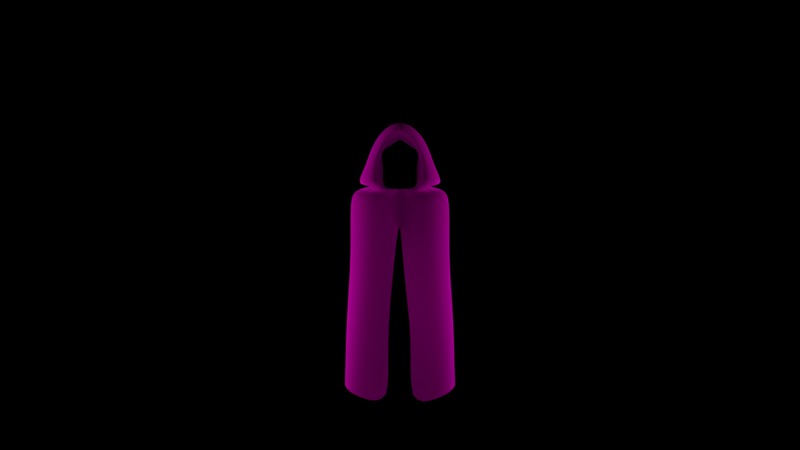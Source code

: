 # Source: phantom.bake1b.blend  (saved by Blender 2.79.0; exported with 4.5.12 LTS)
import bpy
from mathutils import Matrix  # noqa: F401  (used for matrix-valued properties, if any)

bpy.ops.wm.read_factory_settings(use_empty=True)
scene = bpy.context.scene
scene.name = 'Scene'

# ---- collections
col_collection_1 = bpy.data.collections.new('Collection 1'); scene.collection.children.link(col_collection_1)

# ---- images (referenced by path relative to the original .blend; pixels are not part of the script)
import os
ASSET_DIR = os.environ.get("B2B_ASSET_DIR", "")  # directory of the original .blend (textures are referenced by path, not embedded)
HERE = os.path.dirname(os.path.abspath(__file__))  # packed textures are extracted next to this script under _unpacked/

def load_image(name, relpath, width, height, colorspace="sRGB"):
    """Load a texture the original file referenced (path relative to the .blend, or extracted next to this script)."""
    p = next((c for c in (os.path.join(HERE, relpath), os.path.join(ASSET_DIR, relpath)) if relpath and os.path.exists(c)), "")
    if p:
        img = bpy.data.images.load(p, check_existing=True)
        img.name = name
    else:  # same state as the original file: an image datablock whose file is absent (Cycles renders it pink)
        img = bpy.data.images.new(name, width, height)
        img.source = "FILE"
        img.filepath = "//" + (relpath or name)
    img.colorspace_settings.name = colorspace
    return img
img_tecidofibravegetal_seamlessroughjutetexture_jpg = load_image('TecidoFibraVegetal_SeamlessRoughJuteTexture.jpg', 'TecidoFibraVegetal_SeamlessRoughJuteTexture.jpg', 1024, 1024, 'sRGB')
img_corridor_phantom = load_image('corridor_phantom', 'corridor_phantom.png', 1024, 1024, 'sRGB')

# ---- materials (node trees are filled in below, after node groups)
mat_material_001 = bpy.data.materials.new('Material.001')
mat_material_001.alpha_threshold = 0.0
mat_material_001.roughness = 0.5
mat_material = bpy.data.materials.new('Material')
mat_material.alpha_threshold = 0.0
mat_material.roughness = 0.5
mat_material.line_color = (0.0, 0.0, 0.0, 1.0)

# ---- material node trees
mat_material_001.use_nodes = True; mat_material_001.node_tree.nodes.clear()
_N = mat_material_001.node_tree.nodes; _L = mat_material_001.node_tree.links
n0 = _N.new('ShaderNodeOutputMaterial'); n0.name = 'Material Output'; n0.location = (300, 300)
n1 = _N.new('ShaderNodeBsdfDiffuse'); n1.name = 'Diffuse BSDF'; n1.location = (10, 300)
n1.inputs[0].default_value = (0.0, 0.0, 0.0, 1.0)
_L.new(n1.outputs[0], n0.inputs[0])
n0.is_active_output = True
mat_material.use_nodes = True; mat_material.node_tree.nodes.clear()
_N = mat_material.node_tree.nodes; _L = mat_material.node_tree.links
n0 = _N.new('ShaderNodeOutputMaterial'); n0.name = 'Material Output'; n0.location = (300, 300)
n1 = _N.new('ShaderNodeBsdfDiffuse'); n1.name = 'Diffuse BSDF'; n1.location = (10, 300)
n1.inputs[1].default_value = 0.6254
n2 = _N.new('ShaderNodeTexImage'); n2.name = 'Image Texture'; n2.location = (-180, 300)
n2.width = 140
n2.image = img_tecidofibravegetal_seamlessroughjutetexture_jpg
n3 = _N.new('ShaderNodeUVMap'); n3.name = 'UV Map'; n3.location = (-431, 293)
n3.uv_map = 'UVMap'
n4 = _N.new('ShaderNodeUVMap'); n4.name = 'UV Map.001'; n4.location = (-428, 589)
n4.uv_map = 'bake'
n5 = _N.new('ShaderNodeTexImage'); n5.name = 'Image Texture.001'; n5.location = (-176, 596)
n5.width = 140
n5.image = img_corridor_phantom
_L.new(n1.outputs[0], n0.inputs[0])
_L.new(n2.outputs[0], n1.inputs[0])
_L.new(n3.outputs[0], n2.inputs[0])
_L.new(n4.outputs[0], n5.inputs[0])
n0.is_active_output = True

# ---- cameras
cam_camera = bpy.data.cameras.new('Camera')
cam_camera.clip_end = 100.0
cam_camera.lens = 35.0
cam_camera.sensor_width = 32.0
cam_camera.sensor_height = 18.0
cam_camera.ortho_scale = 7.314
cam_camera.dof.focus_distance = 0.0

# ---- lights
light_point_002 = bpy.data.lights.new('Point.002', 'POINT')
light_point_002.color = (1.0, 1.0, 0.7245)
light_point_002.transmission_factor = 0.0
light_point_002.energy = 6.7
light_point_002.shadow_buffer_clip_start = 0.5
light_point_002.shadow_soft_size = 1.437
light_point_002.shadow_maximum_resolution = 0.006
light_point_002.use_absolute_resolution = True
light_point_003 = bpy.data.lights.new('Point.003', 'POINT')
light_point_003.color = (1.0, 1.0, 0.664)
light_point_003.transmission_factor = 0.0
light_point_003.energy = 123.5
light_point_003.shadow_buffer_clip_start = 0.5
light_point_003.shadow_soft_size = 1.474
light_point_003.shadow_maximum_resolution = 0.006
light_point_003.use_absolute_resolution = True
light_point_001 = bpy.data.lights.new('Point.001', 'POINT')
light_point_001.transmission_factor = 0.0
light_point_001.energy = 90.8
light_point_001.shadow_buffer_clip_start = 0.5
light_point_001.shadow_soft_size = 1.437
light_point_001.shadow_maximum_resolution = 0.006
light_point_001.use_absolute_resolution = True
light_point = bpy.data.lights.new('Point', 'POINT')
light_point.color = (1.0, 1.0, 0.6638)
light_point.transmission_factor = 0.0
light_point.energy = 141.1
light_point.shadow_buffer_clip_start = 0.5
light_point.shadow_soft_size = 1.634
light_point.shadow_maximum_resolution = 0.006
light_point.use_absolute_resolution = True

# ---- meshes
me_plane = bpy.data.meshes.new('Plane')
me_plane.from_pydata([(-1.0, -1.0, 0.0), (1.0, -1.0, 0.0), (-1.0, 1.0, 0.0), (1.0, 1.0, 0.0)], [], [(0, 1, 3, 2)])
me_plane.materials.append(mat_material_001)
me_plane.use_remesh_preserve_volume = False
me_plane.use_remesh_preserve_attributes = False
me_plane.use_mirror_vertex_groups = False
me_plane.update()
me_cube = bpy.data.meshes.new('Cube')
me_cube.from_pydata([(1.686, 0.9956, -2.28), (1.537, -0.612, -2.279), (-1.537, -0.612, -2.279), (-1.686, 0.9956, -2.28), (1.415, 0.4084, 3.407), (1.07, -0.5975, 3.243), (-1.07, -0.5975, 3.243), (-1.415, 0.4084, 3.407), (0.5718, 0.5053, 3.49), (0.3194, -0.4007, 3.329), (-0.5718, 0.5053, 3.49), (-0.3194, -0.4007, 3.329), (1.47, 0.7154, 3.39), (0.497, -0.2541, 3.457), (-1.47, 0.7154, 3.39), (-0.822, -0.8136, 3.58), (0.8873, -0.1129, 4.52), (0.587, 0.01737, 4.469), (-0.8873, -0.1129, 4.52), (-0.587, 0.01737, 4.469), (0.3839, -0.4127, 3.211), (-0.3839, -0.4127, 3.211), (0.822, -0.8136, 3.58), (-0.497, -0.2541, 3.457), (0.4477, -0.7845, 4.494), (-0.4477, -0.7845, 4.494), (0.0, 1.529, -2.242), (1.039, -0.9797, -0.9619), (0.0, 1.241, 3.639), (0.0, -0.9526, 3.149), (0.0, 0.8975, 3.641), (0.0, -0.7918, 3.33), (0.0, 1.391, 3.82), (0.0, -0.08226, 5.516), (0.0, -1.256, 4.954), (0.6956, -0.6743, 3.805), (0.0, 0.1632, 4.827), (-0.6956, -0.6743, 3.805), (1.341, 0.4966, 3.641), (-1.341, 0.4966, 3.641), (0.4924, -0.098, 3.71), (-0.4924, -0.098, 3.71), (0.0, 1.187, 4.178), (1.008, 1.265, -2.416), (1.017, -1.005, -2.481), (0.6508, 0.8441, 3.503), (0.4595, -0.7271, 3.07), (0.2683, 0.7163, 3.576), (0.2642, -0.5932, 3.148), (0.6723, 1.057, 3.749), (0.5996, -0.151, 5.251), (0.2268, -1.033, 4.848), (0.2002, 0.04441, 4.619), (0.8713, 0.8042, 3.889), (-1.008, 1.265, -2.416), (-1.017, -1.005, -2.481), (-0.6508, 0.8441, 3.503), (-0.4595, -0.7271, 3.07), (-0.2683, 0.7163, 3.576), (-0.2642, -0.5932, 3.148), (-0.6723, 1.057, 3.749), (-0.5996, -0.151, 5.251), (-0.2268, -1.033, 4.848), (-0.2002, 0.04441, 4.619), (-0.8713, 0.8042, 3.889), (1.707, 0.5745, 3.194), (1.141, -0.5966, 3.019), (-1.141, -0.5966, 3.019), (-1.707, 0.5745, 3.194), (0.0, 1.452, 3.347), (0.0, -0.9134, 2.874), (0.6425, -0.7408, 2.867), (0.7428, 1.098, 3.307), (-0.7428, 1.098, 3.307), (-0.6425, -0.7408, 2.867), (0.2091, -1.535, -2.558), (-0.243, -1.392, -2.526), (-1.039, -0.9797, -0.9619), (1.747, 0.8561, -0.7916), (1.396, -0.5446, -0.5676), (-1.396, -0.5446, -0.5676), (-1.747, 0.8561, -0.7916), (0.0, 1.531, -0.2859), (0.9748, 1.283, -0.4205), (-0.9748, 1.283, -0.4205), (-0.3786, -1.184, -0.9499), (0.3565, -1.389, -0.8347), (0.6377, -0.6762, 4.133), (1.149, 0.1911, 3.949), (0.478, 0.002882, 4.018), (0.0, 0.7436, 4.636), (-0.6377, -0.6762, 4.133), (-1.149, 0.1911, 3.949), (-0.478, 0.002882, 4.018), (0.6771, 0.3873, 4.275), (-0.6771, 0.3873, 4.275), (-0.6846, -0.6441, 1.235), (1.609, 0.867, 1.495), (1.144, -0.3795, 1.46), (-1.144, -0.3795, 1.46), (-1.609, 0.867, 1.495), (0.0, 1.539, 1.653), (0.8031, 1.245, 1.645), (-0.8031, 1.245, 1.645), (0.6846, -0.6441, 1.235), (0.08403, -1.131, 1.112), (-0.1893, -0.8623, 1.118)], [], [(2, 80, 81, 3), (7, 6, 21, 10), (65, 4, 5, 66), (74, 57, 6, 67), (67, 6, 7, 68), (84, 54, 3, 81), (58, 10, 14, 60), (56, 7, 10, 58), (46, 5, 20, 48), (5, 4, 8, 20), (9, 31, 48, 20), (63, 36, 34, 62), (20, 8, 12, 22), (10, 21, 15, 14), (61, 18, 25, 62), (87, 88, 16, 24), (92, 91, 25, 18), (95, 92, 18, 61), (21, 59, 31, 11), (13, 9, 20, 22), (11, 23, 15, 21), (52, 17, 24, 51), (40, 13, 22, 35), (93, 19, 25, 91), (94, 90, 33, 50), (50, 33, 34, 51), (57, 29, 31, 59), (45, 28, 30, 47), (47, 30, 32, 49), (83, 43, 26, 82), (71, 46, 29, 70), (55, 77, 80, 2), (49, 32, 42, 53), (23, 41, 37, 15), (89, 40, 35, 87), (60, 14, 39, 64), (14, 15, 37, 39), (22, 12, 38, 35), (12, 49, 53, 38), (0, 78, 79, 1), (66, 5, 46, 71), (78, 0, 43, 83), (8, 47, 49, 12), (4, 45, 47, 8), (16, 50, 51, 24), (88, 94, 50, 16), (36, 52, 51, 34), (29, 46, 48, 31), (32, 60, 64, 42), (6, 57, 59, 21), (90, 95, 61, 33), (33, 61, 62, 34), (19, 63, 62, 25), (28, 56, 58, 30), (30, 58, 60, 32), (82, 26, 54, 84), (70, 29, 57, 74), (76, 85, 77, 55), (1, 79, 27, 44), (28, 69, 73, 56), (4, 65, 72, 45), (98, 66, 71, 104), (104, 71, 70, 105), (45, 72, 69, 28), (56, 73, 68, 7), (99, 67, 68, 100), (96, 74, 67, 99), (97, 65, 66, 98), (101, 82, 84, 103), (106, 70, 74, 96), (44, 27, 86, 75), (97, 78, 83, 102), (102, 83, 82, 101), (103, 84, 81, 100), (42, 64, 95, 90), (38, 53, 94, 88), (17, 89, 87, 24), (53, 42, 90, 94), (41, 93, 91, 37), (64, 39, 92, 95), (39, 37, 91, 92), (35, 38, 88, 87), (73, 103, 100, 68), (72, 102, 101, 69), (65, 97, 102, 72), (85, 106, 96, 77), (69, 101, 103, 73), (78, 97, 98, 79), (77, 96, 99, 80), (80, 99, 100, 81), (27, 104, 105, 86), (79, 98, 104, 27)])
me_cube.polygons.foreach_set('use_smooth', [True] * 92)
_uv = me_cube.uv_layers.new(name='bake')
_uv.uv.foreach_set('vector', [0.8213, 0.05233, 0.8594, 0.2446, 0.7043, 0.2584, 0.6308, 0.1082, 0.8049, 0.5817, 0.8618, 0.5952, 0.8912, 0.6549, 0.7889, 0.6099, 0.6055, 0.6829, 0.6202, 0.6968, 0.6072, 0.7536, 0.5933, 0.7509, 0.9049, 0.5926, 0.9093, 0.6214, 0.8618, 0.5952, 0.8655, 0.5815, 0.8655, 0.5815, 0.8618, 0.5952, 0.8049, 0.5817, 0.7989, 0.5624, 0.6359, 0.3274, 0.5441, 0.1276, 0.6308, 0.1082, 0.7043, 0.2584, 0.7453, 0.6204, 0.7889, 0.6099, 0.8072, 0.6493, 0.7713, 0.6485, 0.761, 0.604, 0.8049, 0.5817, 0.7889, 0.6099, 0.7453, 0.6204, 0.6097, 0.8076, 0.6072, 0.7536, 0.6475, 0.8063, 0.6341, 0.8226, 0.6072, 0.7536, 0.6202, 0.6968, 0.6525, 0.6948, 0.6475, 0.8063, 0.6574, 0.8241, 0.6353, 0.8666, 0.6341, 0.8226, 0.6475, 0.8063, 0.8673, 0.8341, 0.8464, 0.8547, 0.8022, 0.7836, 0.8178, 0.7772, 0.6475, 0.8063, 0.6525, 0.6948, 0.6797, 0.7286, 0.6766, 0.8011, 0.7889, 0.6099, 0.8912, 0.6549, 0.8736, 0.6787, 0.8072, 0.6493, 0.7966, 0.7321, 0.8174, 0.7059, 0.8515, 0.7606, 0.8178, 0.7772, 0.7194, 0.8216, 0.696, 0.7483, 0.7259, 0.7628, 0.7598, 0.8175, 0.8177, 0.6727, 0.873, 0.7262, 0.8515, 0.7606, 0.8174, 0.7059, 0.7936, 0.6851, 0.8177, 0.6727, 0.8174, 0.7059, 0.7966, 0.7321, 0.8912, 0.6549, 0.9119, 0.65, 0.9508, 0.6708, 0.9027, 0.6717, 0.6747, 0.8334, 0.6574, 0.8241, 0.6475, 0.8063, 0.6766, 0.8011, 0.9027, 0.6717, 0.9034, 0.6913, 0.8736, 0.6787, 0.8912, 0.6549, 0.8187, 0.8643, 0.772, 0.8735, 0.7598, 0.8175, 0.7896, 0.7947, 0.6952, 0.8519, 0.6747, 0.8334, 0.6766, 0.8011, 0.6922, 0.8136, 0.9119, 0.7487, 0.8962, 0.7963, 0.8515, 0.7606, 0.873, 0.7262, 0.7178, 0.7322, 0.7528, 0.704, 0.7778, 0.7443, 0.7586, 0.7557, 0.7586, 0.7557, 0.7778, 0.7443, 0.8022, 0.7836, 0.7896, 0.7947, 0.9093, 0.6214, 0.963, 0.6472, 0.9508, 0.6708, 0.9119, 0.65, 0.6595, 0.6672, 0.7035, 0.6248, 0.7086, 0.633, 0.6811, 0.6604, 0.6811, 0.6604, 0.7086, 0.633, 0.7278, 0.6638, 0.6948, 0.6961, 0.4658, 0.4338, 0.3264, 0.2633, 0.4411, 0.2047, 0.5549, 0.3871, 0.586, 0.7909, 0.6097, 0.8076, 0.6089, 0.867, 0.5808, 0.8614, 0.8966, 0.0186, 0.9148, 0.1937, 0.8594, 0.2446, 0.8213, 0.05233, 0.6948, 0.6961, 0.7278, 0.6638, 0.7363, 0.6776, 0.6977, 0.7157, 0.9034, 0.6913, 0.9109, 0.7179, 0.8779, 0.6982, 0.8736, 0.6787, 0.7224, 0.8664, 0.6952, 0.8519, 0.6922, 0.8136, 0.7194, 0.8216, 0.7713, 0.6485, 0.8072, 0.6493, 0.8103, 0.6581, 0.7876, 0.6598, 0.8072, 0.6493, 0.8736, 0.6787, 0.8779, 0.6982, 0.8103, 0.6581, 0.6766, 0.8011, 0.6797, 0.7286, 0.6862, 0.7353, 0.6922, 0.8136, 0.6797, 0.7286, 0.6948, 0.6961, 0.6977, 0.7157, 0.6862, 0.7353, 0.2707, 0.3327, 0.3737, 0.4652, 0.2935, 0.5995, 0.1356, 0.4799, 0.5933, 0.7509, 0.6072, 0.7536, 0.6097, 0.8076, 0.586, 0.7909, 0.3737, 0.4652, 0.2707, 0.3327, 0.3264, 0.2633, 0.4658, 0.4338, 0.6525, 0.6948, 0.6811, 0.6604, 0.6948, 0.6961, 0.6797, 0.7286, 0.6202, 0.6968, 0.6595, 0.6672, 0.6811, 0.6604, 0.6525, 0.6948, 0.7259, 0.7628, 0.7586, 0.7557, 0.7896, 0.7947, 0.7598, 0.8175, 0.696, 0.7483, 0.7178, 0.7322, 0.7586, 0.7557, 0.7259, 0.7628, 0.8464, 0.8547, 0.8187, 0.8643, 0.7896, 0.7947, 0.8022, 0.7836, 0.6089, 0.867, 0.6097, 0.8076, 0.6341, 0.8226, 0.6353, 0.8666, 0.7278, 0.6638, 0.7713, 0.6485, 0.7876, 0.6598, 0.7363, 0.6776, 0.8618, 0.5952, 0.9093, 0.6214, 0.9119, 0.65, 0.8912, 0.6549, 0.7528, 0.704, 0.7936, 0.6851, 0.7966, 0.7321, 0.7778, 0.7443, 0.7778, 0.7443, 0.7966, 0.7321, 0.8178, 0.7772, 0.8022, 0.7836, 0.8962, 0.7963, 0.8673, 0.8341, 0.8178, 0.7772, 0.8515, 0.7606, 0.7035, 0.6248, 0.761, 0.604, 0.7453, 0.6204, 0.7086, 0.633, 0.7086, 0.633, 0.7453, 0.6204, 0.7713, 0.6485, 0.7278, 0.6638, 0.5549, 0.3871, 0.4411, 0.2047, 0.5441, 0.1276, 0.6359, 0.3274, 0.9705, 0.6195, 0.963, 0.6472, 0.9093, 0.6214, 0.9049, 0.5926, 0.9976, 0.002091, 0.9929, 0.1906, 0.9148, 0.1937, 0.8966, 0.0186, 0.1356, 0.4799, 0.2935, 0.5995, 0.2227, 0.6278, 0.07166, 0.5327, 0.7035, 0.6248, 0.6989, 0.6174, 0.7482, 0.597, 0.761, 0.604, 0.6202, 0.6968, 0.6055, 0.6829, 0.6588, 0.6527, 0.6595, 0.6672, 0.4709, 0.7106, 0.5933, 0.7509, 0.586, 0.7909, 0.4322, 0.7517, 0.4322, 0.7517, 0.586, 0.7909, 0.5808, 0.8614, 0.3908, 0.8237, 0.6595, 0.6672, 0.6588, 0.6527, 0.6989, 0.6174, 0.7035, 0.6248, 0.761, 0.604, 0.7482, 0.597, 0.7989, 0.5624, 0.8049, 0.5817, 0.8835, 0.4528, 0.8655, 0.5815, 0.7989, 0.5624, 0.7649, 0.4626, 0.9379, 0.4356, 0.9049, 0.5926, 0.8655, 0.5815, 0.8835, 0.4528, 0.531, 0.6087, 0.6055, 0.6829, 0.5933, 0.7509, 0.4709, 0.7106, 0.6435, 0.5287, 0.5549, 0.3871, 0.6359, 0.3274, 0.7005, 0.4975, 0.9976, 0.4299, 0.9705, 0.6195, 0.9049, 0.5926, 0.9379, 0.4356, 0.07166, 0.5327, 0.2227, 0.6278, 0.1889, 0.7143, 0.002375, 0.625, 0.531, 0.6087, 0.3737, 0.4652, 0.4658, 0.4338, 0.5905, 0.5662, 0.5905, 0.5662, 0.4658, 0.4338, 0.5549, 0.3871, 0.6435, 0.5287, 0.7005, 0.4975, 0.6359, 0.3274, 0.7043, 0.2584, 0.7649, 0.4626, 0.7363, 0.6776, 0.7876, 0.6598, 0.7936, 0.6851, 0.7528, 0.704, 0.6862, 0.7353, 0.6977, 0.7157, 0.7178, 0.7322, 0.696, 0.7483, 0.772, 0.8735, 0.7224, 0.8664, 0.7194, 0.8216, 0.7598, 0.8175, 0.6977, 0.7157, 0.7363, 0.6776, 0.7528, 0.704, 0.7178, 0.7322, 0.9109, 0.7179, 0.9119, 0.7487, 0.873, 0.7262, 0.8779, 0.6982, 0.7876, 0.6598, 0.8103, 0.6581, 0.8177, 0.6727, 0.7936, 0.6851, 0.8103, 0.6581, 0.8779, 0.6982, 0.873, 0.7262, 0.8177, 0.6727, 0.6922, 0.8136, 0.6862, 0.7353, 0.696, 0.7483, 0.7194, 0.8216, 0.7482, 0.597, 0.7005, 0.4975, 0.7649, 0.4626, 0.7989, 0.5624, 0.6588, 0.6527, 0.5905, 0.5662, 0.6435, 0.5287, 0.6989, 0.6174, 0.6055, 0.6829, 0.531, 0.6087, 0.5905, 0.5662, 0.6588, 0.6527, 0.9929, 0.1906, 0.9976, 0.4299, 0.9379, 0.4356, 0.9148, 0.1937, 0.6989, 0.6174, 0.6435, 0.5287, 0.7005, 0.4975, 0.7482, 0.597, 0.3737, 0.4652, 0.531, 0.6087, 0.4709, 0.7106, 0.2935, 0.5995, 0.9148, 0.1937, 0.9379, 0.4356, 0.8835, 0.4528, 0.8594, 0.2446, 0.8594, 0.2446, 0.8835, 0.4528, 0.7649, 0.4626, 0.7043, 0.2584, 0.2227, 0.6278, 0.4322, 0.7517, 0.3908, 0.8237, 0.1889, 0.7143, 0.2935, 0.5995, 0.4709, 0.7106, 0.4322, 0.7517, 0.2227, 0.6278])
me_cube.materials.append(mat_material)
me_cube.use_remesh_preserve_volume = False
me_cube.use_remesh_preserve_attributes = False
me_cube.use_mirror_x = True
me_cube.update()

# ---- objects
ob_luz_tr_s_001 = bpy.data.objects.new('luz_trás.001', light_point_002)
ob_preto = bpy.data.objects.new('preto', me_plane)
ob_luz_direita_tela = bpy.data.objects.new('luz_direita_tela', light_point_003)
ob_luz_tr_s = bpy.data.objects.new('luz_trás', light_point_001)
ob_luz_esquerda_tela = bpy.data.objects.new('luz_esquerda_tela', light_point)
ob_phantom = bpy.data.objects.new('phantom', me_cube)
ob_camera = bpy.data.objects.new('Camera', cam_camera)

# ---- transforms, parenting, visibility, modifiers, constraints
ob_luz_tr_s_001.location = (0.0, -1.665, 0.9914)
ob_luz_tr_s_001.lineart.crease_threshold = 0.0
ob_preto.location = (0.0, 0.0, 0.7917)
ob_preto.rotation_euler = (1.571, -0.0, 0.0)
ob_preto.scale = (-0.1266, 0.7007, 0.1904)
ob_preto.lineart.crease_threshold = 0.0
ob_luz_direita_tela.location = (1.629, 0.9169, 0.9899)
ob_luz_direita_tela.lineart.crease_threshold = 0.0
ob_luz_tr_s.location = (0.0, 0.6898, 0.9914)
ob_luz_tr_s.lineart.crease_threshold = 0.0
ob_luz_esquerda_tela.location = (-1.629, 0.8315, 0.9864)
ob_luz_esquerda_tela.lineart.crease_threshold = 0.0
ob_phantom.location = (0.0, 0.0, 0.5503)
ob_phantom.scale = (0.1937, 0.1937, 0.1937)
ob_phantom.lock_rotations_4d = False
ob_phantom.empty_display_type = 'ARROWS'
ob_phantom.lineart.crease_threshold = 0.0
ob_phantom.use_mesh_mirror_x = True
_m = ob_phantom.modifiers.new('Subsurf', 'SUBSURF')
_m.uv_smooth = 'PRESERVE_CORNERS'
_m.quality = 2
_m.show_only_control_edges = False
ob_camera.location = (0.0, -4.865, 1.0)
ob_camera.rotation_euler = (1.571, 0.0, 0.0)
ob_camera.lock_rotations_4d = False
ob_camera.empty_display_type = 'ARROWS'
ob_camera.color = (0.0, 0.0, 0.0, 0.0)
ob_camera.display_type = 'WIRE'
ob_camera.lineart.crease_threshold = 0.0

# ---- collection membership
col_collection_1.objects.link(ob_luz_tr_s_001)
col_collection_1.objects.link(ob_preto)
col_collection_1.objects.link(ob_luz_direita_tela)
col_collection_1.objects.link(ob_luz_tr_s)
col_collection_1.objects.link(ob_luz_esquerda_tela)
col_collection_1.objects.link(ob_phantom)
col_collection_1.objects.link(ob_camera)

# ---- scene / render settings (as saved in the file)
scene.camera = ob_camera
scene.frame_start = 1; scene.frame_end = 250; scene.frame_set(1)
scene.render.engine = 'CYCLES'
scene.render.resolution_percentage = 50
scene.render.dither_intensity = 0.0
scene.cycles.use_denoising = False
scene.cycles.samples = 128
scene.cycles.sampling_pattern = 'TABULATED_SOBOL'
scene.cycles.use_adaptive_sampling = False
scene.cycles.use_light_tree = False
scene.cycles.blur_glossy = 0.0
scene.cycles.sample_clamp_indirect = 0.0
scene.view_settings.view_transform = 'Standard'
bpy.context.view_layer.update()
